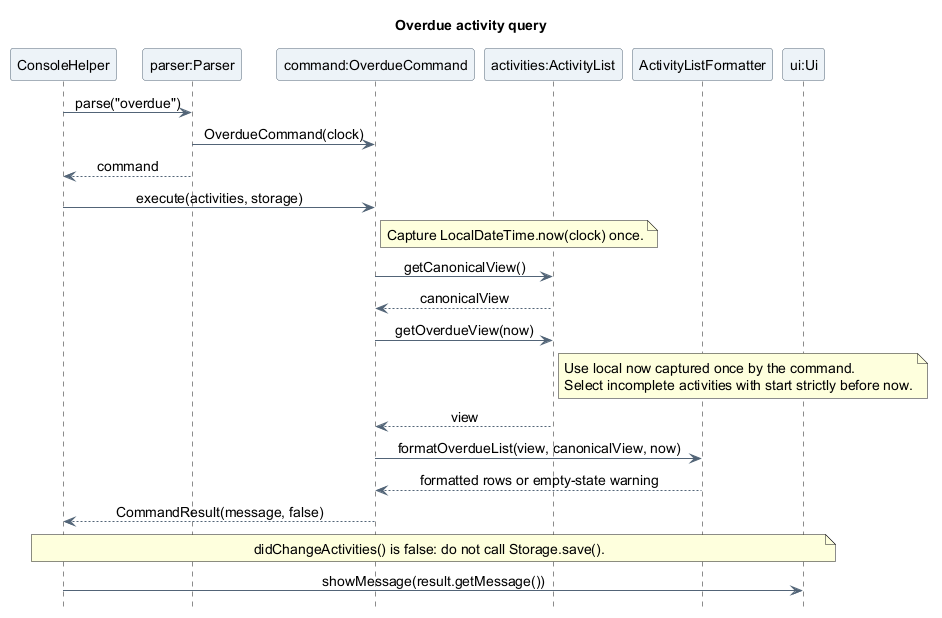

The diagram above was rendered by PlantUML. Its source (embedded in the PNG):
@startuml
title Overdue activity query
skinparam backgroundColor white
skinparam shadowing false
skinparam defaultFontName SansSerif
skinparam defaultFontSize 14
skinparam ArrowColor #526477
skinparam ParticipantBackgroundColor #EDF3F8
skinparam ParticipantBorderColor #526477
skinparam sequenceMessageAlign center
hide footbox

participant "ConsoleHelper" as Console
participant "parser:Parser" as Parser
participant "command:OverdueCommand" as Query
participant "activities:ActivityList" as Activities
participant "ActivityListFormatter" as Formatter
participant "ui:Ui" as UI

Console -> Parser : parse("overdue")
Parser -> Query : OverdueCommand(clock)
Parser --> Console : command
Console -> Query : execute(activities, storage)
note right of Query
  Capture LocalDateTime.now(clock) once.
end note
Query -> Activities : getCanonicalView()
Activities --> Query : canonicalView
Query -> Activities : getOverdueView(now)
note right of Activities
  Use local now captured once by the command.
  Select incomplete activities with start strictly before now.
end note
Activities --> Query : view
Query -> Formatter : formatOverdueList(view, canonicalView, now)
Formatter --> Query : formatted rows or empty-state warning
Query --> Console : CommandResult(message, false)
note over Console, UI
  didChangeActivities() is false: do not call Storage.save().
end note
Console -> UI : showMessage(result.getMessage())
@enduml